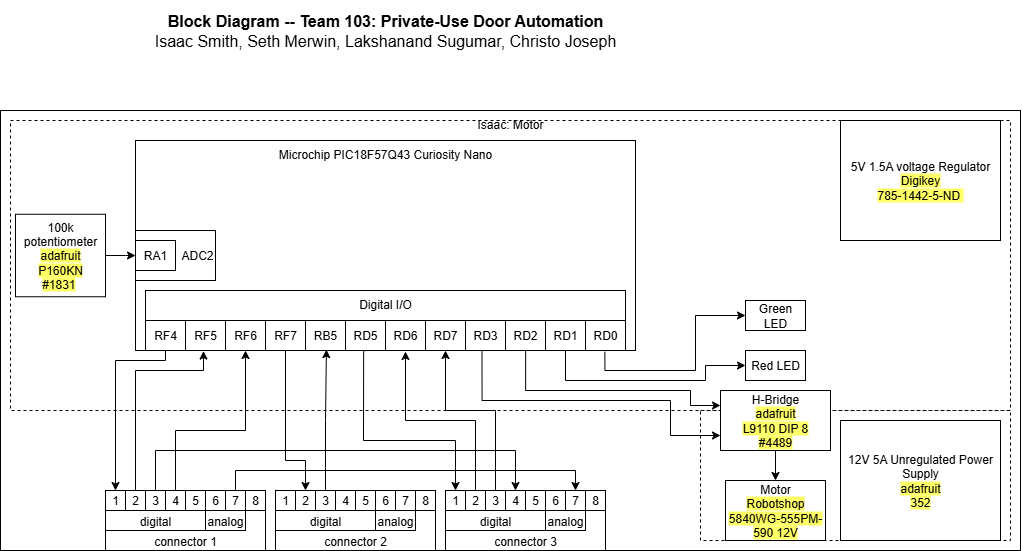

The diagram above was exported from draw.io. Its source (the exported page's mxGraphModel, read from the mxfile embedded in the PNG):
<mxGraphModel dx="1489" dy="869" grid="1" gridSize="10" guides="1" tooltips="1" connect="1" arrows="1" fold="1" page="1" pageScale="1" pageWidth="850" pageHeight="1100" math="0" shadow="0">
  <root>
    <mxCell id="0" />
    <mxCell id="1" parent="0" />
    <mxCell id="fxZSrzct9MVq6DGNY9Gd-82" value="" style="rounded=0;whiteSpace=wrap;html=1;fillColor=none;dashed=1;" parent="1" vertex="1">
      <mxGeometry x="430" y="200" width="1000" height="290" as="geometry" />
    </mxCell>
    <mxCell id="fxZSrzct9MVq6DGNY9Gd-81" value="" style="rounded=0;whiteSpace=wrap;html=1;fillColor=none;dashed=1;" parent="1" vertex="1">
      <mxGeometry x="1120" y="490" width="310" height="130" as="geometry" />
    </mxCell>
    <mxCell id="fxZSrzct9MVq6DGNY9Gd-2" value="Isaac: Motor" style="rounded=0;whiteSpace=wrap;html=1;fillColor=none;verticalAlign=top;" parent="1" vertex="1">
      <mxGeometry x="420" y="190" width="1020" height="440" as="geometry" />
    </mxCell>
    <mxCell id="fxZSrzct9MVq6DGNY9Gd-3" value="Microchip PIC18F57Q43 Curiosity Nano" style="rounded=0;whiteSpace=wrap;html=1;verticalAlign=top;fillColor=none;movable=1;resizable=1;rotatable=1;deletable=1;editable=1;locked=0;connectable=1;" parent="1" vertex="1">
      <mxGeometry x="555" y="220" width="500" height="210" as="geometry" />
    </mxCell>
    <mxCell id="fxZSrzct9MVq6DGNY9Gd-4" style="edgeStyle=orthogonalEdgeStyle;rounded=0;orthogonalLoop=1;jettySize=auto;html=1;entryX=0.5;entryY=0;entryDx=0;entryDy=0;exitX=0.5;exitY=1;exitDx=0;exitDy=0;" parent="1" source="fxZSrzct9MVq6DGNY9Gd-56" target="fxZSrzct9MVq6DGNY9Gd-33" edge="1">
      <mxGeometry relative="1" as="geometry">
        <mxPoint x="725" y="530" as="targetPoint" />
        <Array as="points">
          <mxPoint x="705" y="540" />
          <mxPoint x="725" y="540" />
        </Array>
      </mxGeometry>
    </mxCell>
    <mxCell id="fxZSrzct9MVq6DGNY9Gd-5" style="edgeStyle=orthogonalEdgeStyle;rounded=0;orthogonalLoop=1;jettySize=auto;html=1;exitX=0.5;exitY=0;exitDx=0;exitDy=0;entryX=0.5;entryY=0;entryDx=0;entryDy=0;" parent="1" source="fxZSrzct9MVq6DGNY9Gd-26" target="fxZSrzct9MVq6DGNY9Gd-50" edge="1">
      <mxGeometry relative="1" as="geometry">
        <mxPoint x="655" y="530" as="sourcePoint" />
        <Array as="points">
          <mxPoint x="655" y="550" />
          <mxPoint x="995" y="550" />
        </Array>
      </mxGeometry>
    </mxCell>
    <mxCell id="fxZSrzct9MVq6DGNY9Gd-6" style="edgeStyle=orthogonalEdgeStyle;rounded=0;orthogonalLoop=1;jettySize=auto;html=1;exitX=0.5;exitY=0;exitDx=0;exitDy=0;entryX=0.12;entryY=1.01;entryDx=0;entryDy=0;entryPerimeter=0;" parent="1" source="fxZSrzct9MVq6DGNY9Gd-21" target="fxZSrzct9MVq6DGNY9Gd-52" edge="1">
      <mxGeometry relative="1" as="geometry">
        <mxPoint x="555" y="530" as="sourcePoint" />
        <Array as="points">
          <mxPoint x="555" y="450" />
          <mxPoint x="623" y="450" />
          <mxPoint x="623" y="431" />
        </Array>
      </mxGeometry>
    </mxCell>
    <mxCell id="fxZSrzct9MVq6DGNY9Gd-7" style="edgeStyle=orthogonalEdgeStyle;rounded=0;orthogonalLoop=1;jettySize=auto;html=1;exitX=0.701;exitY=1.014;exitDx=0;exitDy=0;entryX=0;entryY=0.75;entryDx=0;entryDy=0;exitPerimeter=0;" parent="1" source="fxZSrzct9MVq6DGNY9Gd-52" target="fxZSrzct9MVq6DGNY9Gd-9" edge="1">
      <mxGeometry relative="1" as="geometry">
        <Array as="points">
          <mxPoint x="902" y="480" />
          <mxPoint x="1090" y="480" />
          <mxPoint x="1090" y="515" />
        </Array>
      </mxGeometry>
    </mxCell>
    <mxCell id="fxZSrzct9MVq6DGNY9Gd-8" style="edgeStyle=orthogonalEdgeStyle;rounded=0;orthogonalLoop=1;jettySize=auto;html=1;exitX=0.792;exitY=1.006;exitDx=0;exitDy=0;entryX=0;entryY=0.25;entryDx=0;entryDy=0;exitPerimeter=0;" parent="1" source="fxZSrzct9MVq6DGNY9Gd-52" target="fxZSrzct9MVq6DGNY9Gd-9" edge="1">
      <mxGeometry relative="1" as="geometry">
        <Array as="points">
          <mxPoint x="945" y="470" />
          <mxPoint x="1110" y="470" />
          <mxPoint x="1110" y="485" />
        </Array>
      </mxGeometry>
    </mxCell>
    <mxCell id="fxZSrzct9MVq6DGNY9Gd-9" value="&lt;div&gt;&lt;span&gt;H-Bridge&lt;/span&gt;&lt;/div&gt;&lt;div&gt;&lt;span style=&quot;background-color: rgb(255, 255, 102);&quot;&gt;adafruit&lt;/span&gt;&lt;/div&gt;&lt;div&gt;&lt;span style=&quot;background-color: light-dark(rgb(255, 255, 102), rgb(37, 37, 0)); color: light-dark(rgb(0, 0, 0), rgb(255, 255, 255));&quot;&gt;L9110 DIP 8&lt;/span&gt;&lt;/div&gt;&lt;div&gt;&lt;span style=&quot;background-color: light-dark(rgb(255, 255, 102), rgb(37, 37, 0));&quot;&gt;#4489&lt;/span&gt;&lt;/div&gt;" style="rounded=0;whiteSpace=wrap;html=1;labelBackgroundColor=none;" parent="1" vertex="1">
      <mxGeometry x="1140" y="470" width="110" height="60" as="geometry" />
    </mxCell>
    <mxCell id="fxZSrzct9MVq6DGNY9Gd-10" value="&lt;div&gt;Motor&lt;/div&gt;&lt;div&gt;&lt;span style=&quot;background-color: rgb(255, 255, 102);&quot;&gt;Robotshop&lt;/span&gt;&lt;/div&gt;&lt;div&gt;&lt;span style=&quot;background-color: rgb(255, 255, 102);&quot;&gt;5840WG-555PM-590 12V&lt;/span&gt;&lt;/div&gt;" style="rounded=0;whiteSpace=wrap;html=1;" parent="1" vertex="1">
      <mxGeometry x="1145" y="560" width="100" height="60" as="geometry" />
    </mxCell>
    <mxCell id="fxZSrzct9MVq6DGNY9Gd-11" style="edgeStyle=orthogonalEdgeStyle;rounded=0;orthogonalLoop=1;jettySize=auto;html=1;exitX=0.5;exitY=1;exitDx=0;exitDy=0;entryX=0.5;entryY=0;entryDx=0;entryDy=0;" parent="1" source="fxZSrzct9MVq6DGNY9Gd-9" target="fxZSrzct9MVq6DGNY9Gd-10" edge="1">
      <mxGeometry relative="1" as="geometry" />
    </mxCell>
    <mxCell id="fxZSrzct9MVq6DGNY9Gd-12" value="" style="group" parent="1" connectable="0" vertex="1">
      <mxGeometry x="555" y="310" width="80" height="50" as="geometry" />
    </mxCell>
    <mxCell id="fxZSrzct9MVq6DGNY9Gd-13" value="ADC2" style="rounded=0;whiteSpace=wrap;html=1;align=right;" parent="fxZSrzct9MVq6DGNY9Gd-12" vertex="1">
      <mxGeometry width="80" height="50" as="geometry" />
    </mxCell>
    <mxCell id="fxZSrzct9MVq6DGNY9Gd-14" value="RA1" style="rounded=0;whiteSpace=wrap;html=1;" parent="fxZSrzct9MVq6DGNY9Gd-12" vertex="1">
      <mxGeometry y="10" width="40" height="30" as="geometry" />
    </mxCell>
    <mxCell id="fxZSrzct9MVq6DGNY9Gd-15" value="&lt;div&gt;Green LED&lt;/div&gt;" style="rounded=0;whiteSpace=wrap;html=1;direction=east;" parent="1" vertex="1">
      <mxGeometry x="1165" y="380" width="60" height="30" as="geometry" />
    </mxCell>
    <mxCell id="fxZSrzct9MVq6DGNY9Gd-16" value="" style="group" parent="1" connectable="0" vertex="1">
      <mxGeometry x="525" y="570" width="160" height="60" as="geometry" />
    </mxCell>
    <mxCell id="fxZSrzct9MVq6DGNY9Gd-17" value="connector 1" style="rounded=0;whiteSpace=wrap;html=1;verticalAlign=bottom;" parent="fxZSrzct9MVq6DGNY9Gd-16" vertex="1">
      <mxGeometry width="160" height="60" as="geometry" />
    </mxCell>
    <mxCell id="fxZSrzct9MVq6DGNY9Gd-18" value="digital" style="rounded=0;whiteSpace=wrap;html=1;verticalAlign=bottom;" parent="fxZSrzct9MVq6DGNY9Gd-16" vertex="1">
      <mxGeometry y="20" width="100" height="20" as="geometry" />
    </mxCell>
    <mxCell id="fxZSrzct9MVq6DGNY9Gd-19" value="analog" style="rounded=0;whiteSpace=wrap;html=1;verticalAlign=bottom;" parent="fxZSrzct9MVq6DGNY9Gd-16" vertex="1">
      <mxGeometry x="100" y="20" width="40" height="20" as="geometry" />
    </mxCell>
    <mxCell id="fxZSrzct9MVq6DGNY9Gd-20" value="1" style="rounded=0;whiteSpace=wrap;html=1;" parent="fxZSrzct9MVq6DGNY9Gd-16" vertex="1">
      <mxGeometry width="20" height="20" as="geometry" />
    </mxCell>
    <mxCell id="fxZSrzct9MVq6DGNY9Gd-21" value="2" style="rounded=0;whiteSpace=wrap;html=1;" parent="fxZSrzct9MVq6DGNY9Gd-16" vertex="1">
      <mxGeometry x="20" width="20" height="20" as="geometry" />
    </mxCell>
    <mxCell id="fxZSrzct9MVq6DGNY9Gd-22" value="3" style="rounded=0;whiteSpace=wrap;html=1;" parent="fxZSrzct9MVq6DGNY9Gd-16" vertex="1">
      <mxGeometry x="40" width="20" height="20" as="geometry" />
    </mxCell>
    <mxCell id="fxZSrzct9MVq6DGNY9Gd-23" value="4" style="rounded=0;whiteSpace=wrap;html=1;" parent="fxZSrzct9MVq6DGNY9Gd-16" vertex="1">
      <mxGeometry x="60" width="20" height="20" as="geometry" />
    </mxCell>
    <mxCell id="fxZSrzct9MVq6DGNY9Gd-24" value="5" style="rounded=0;whiteSpace=wrap;html=1;" parent="fxZSrzct9MVq6DGNY9Gd-16" vertex="1">
      <mxGeometry x="80" width="20" height="20" as="geometry" />
    </mxCell>
    <mxCell id="fxZSrzct9MVq6DGNY9Gd-25" value="6" style="rounded=0;whiteSpace=wrap;html=1;" parent="fxZSrzct9MVq6DGNY9Gd-16" vertex="1">
      <mxGeometry x="100" width="20" height="20" as="geometry" />
    </mxCell>
    <mxCell id="fxZSrzct9MVq6DGNY9Gd-26" value="7" style="rounded=0;whiteSpace=wrap;html=1;" parent="fxZSrzct9MVq6DGNY9Gd-16" vertex="1">
      <mxGeometry x="120" width="20" height="20" as="geometry" />
    </mxCell>
    <mxCell id="fxZSrzct9MVq6DGNY9Gd-27" value="8" style="rounded=0;whiteSpace=wrap;html=1;" parent="fxZSrzct9MVq6DGNY9Gd-16" vertex="1">
      <mxGeometry x="140" width="20" height="20" as="geometry" />
    </mxCell>
    <mxCell id="fxZSrzct9MVq6DGNY9Gd-28" value="" style="group" parent="1" connectable="0" vertex="1">
      <mxGeometry x="695" y="570" width="160" height="60" as="geometry" />
    </mxCell>
    <mxCell id="fxZSrzct9MVq6DGNY9Gd-29" value="connector 2" style="rounded=0;whiteSpace=wrap;html=1;verticalAlign=bottom;" parent="fxZSrzct9MVq6DGNY9Gd-28" vertex="1">
      <mxGeometry width="160" height="60" as="geometry" />
    </mxCell>
    <mxCell id="fxZSrzct9MVq6DGNY9Gd-30" value="digital" style="rounded=0;whiteSpace=wrap;html=1;verticalAlign=bottom;" parent="fxZSrzct9MVq6DGNY9Gd-28" vertex="1">
      <mxGeometry y="20" width="100" height="20" as="geometry" />
    </mxCell>
    <mxCell id="fxZSrzct9MVq6DGNY9Gd-31" value="analog" style="rounded=0;whiteSpace=wrap;html=1;verticalAlign=bottom;" parent="fxZSrzct9MVq6DGNY9Gd-28" vertex="1">
      <mxGeometry x="100" y="20" width="40" height="20" as="geometry" />
    </mxCell>
    <mxCell id="fxZSrzct9MVq6DGNY9Gd-32" value="1" style="rounded=0;whiteSpace=wrap;html=1;" parent="fxZSrzct9MVq6DGNY9Gd-28" vertex="1">
      <mxGeometry width="20" height="20" as="geometry" />
    </mxCell>
    <mxCell id="fxZSrzct9MVq6DGNY9Gd-33" value="2" style="rounded=0;whiteSpace=wrap;html=1;" parent="fxZSrzct9MVq6DGNY9Gd-28" vertex="1">
      <mxGeometry x="20" width="20" height="20" as="geometry" />
    </mxCell>
    <mxCell id="fxZSrzct9MVq6DGNY9Gd-34" value="3" style="rounded=0;whiteSpace=wrap;html=1;" parent="fxZSrzct9MVq6DGNY9Gd-28" vertex="1">
      <mxGeometry x="40" width="20" height="20" as="geometry" />
    </mxCell>
    <mxCell id="fxZSrzct9MVq6DGNY9Gd-35" value="4" style="rounded=0;whiteSpace=wrap;html=1;" parent="fxZSrzct9MVq6DGNY9Gd-28" vertex="1">
      <mxGeometry x="60" width="20" height="20" as="geometry" />
    </mxCell>
    <mxCell id="fxZSrzct9MVq6DGNY9Gd-36" value="5" style="rounded=0;whiteSpace=wrap;html=1;" parent="fxZSrzct9MVq6DGNY9Gd-28" vertex="1">
      <mxGeometry x="80" width="20" height="20" as="geometry" />
    </mxCell>
    <mxCell id="fxZSrzct9MVq6DGNY9Gd-37" value="6" style="rounded=0;whiteSpace=wrap;html=1;" parent="fxZSrzct9MVq6DGNY9Gd-28" vertex="1">
      <mxGeometry x="100" width="20" height="20" as="geometry" />
    </mxCell>
    <mxCell id="fxZSrzct9MVq6DGNY9Gd-38" value="7" style="rounded=0;whiteSpace=wrap;html=1;" parent="fxZSrzct9MVq6DGNY9Gd-28" vertex="1">
      <mxGeometry x="120" width="20" height="20" as="geometry" />
    </mxCell>
    <mxCell id="fxZSrzct9MVq6DGNY9Gd-39" value="8" style="rounded=0;whiteSpace=wrap;html=1;" parent="fxZSrzct9MVq6DGNY9Gd-28" vertex="1">
      <mxGeometry x="140" width="20" height="20" as="geometry" />
    </mxCell>
    <mxCell id="fxZSrzct9MVq6DGNY9Gd-40" value="" style="group" parent="1" connectable="0" vertex="1">
      <mxGeometry x="865" y="570" width="160" height="60" as="geometry" />
    </mxCell>
    <mxCell id="fxZSrzct9MVq6DGNY9Gd-41" value="connector 3" style="rounded=0;whiteSpace=wrap;html=1;verticalAlign=bottom;" parent="fxZSrzct9MVq6DGNY9Gd-40" vertex="1">
      <mxGeometry width="160" height="60" as="geometry" />
    </mxCell>
    <mxCell id="fxZSrzct9MVq6DGNY9Gd-42" value="digital" style="rounded=0;whiteSpace=wrap;html=1;verticalAlign=bottom;" parent="fxZSrzct9MVq6DGNY9Gd-40" vertex="1">
      <mxGeometry y="20" width="100" height="20" as="geometry" />
    </mxCell>
    <mxCell id="fxZSrzct9MVq6DGNY9Gd-43" value="analog" style="rounded=0;whiteSpace=wrap;html=1;verticalAlign=bottom;" parent="fxZSrzct9MVq6DGNY9Gd-40" vertex="1">
      <mxGeometry x="100" y="20" width="40" height="20" as="geometry" />
    </mxCell>
    <mxCell id="fxZSrzct9MVq6DGNY9Gd-44" value="1" style="rounded=0;whiteSpace=wrap;html=1;" parent="fxZSrzct9MVq6DGNY9Gd-40" vertex="1">
      <mxGeometry width="20" height="20" as="geometry" />
    </mxCell>
    <mxCell id="fxZSrzct9MVq6DGNY9Gd-45" value="2" style="rounded=0;whiteSpace=wrap;html=1;" parent="fxZSrzct9MVq6DGNY9Gd-40" vertex="1">
      <mxGeometry x="20" width="20" height="20" as="geometry" />
    </mxCell>
    <mxCell id="fxZSrzct9MVq6DGNY9Gd-46" value="3" style="rounded=0;whiteSpace=wrap;html=1;" parent="fxZSrzct9MVq6DGNY9Gd-40" vertex="1">
      <mxGeometry x="40" width="20" height="20" as="geometry" />
    </mxCell>
    <mxCell id="fxZSrzct9MVq6DGNY9Gd-47" value="4" style="rounded=0;whiteSpace=wrap;html=1;" parent="fxZSrzct9MVq6DGNY9Gd-40" vertex="1">
      <mxGeometry x="60" width="20" height="20" as="geometry" />
    </mxCell>
    <mxCell id="fxZSrzct9MVq6DGNY9Gd-48" value="5" style="rounded=0;whiteSpace=wrap;html=1;" parent="fxZSrzct9MVq6DGNY9Gd-40" vertex="1">
      <mxGeometry x="80" width="20" height="20" as="geometry" />
    </mxCell>
    <mxCell id="fxZSrzct9MVq6DGNY9Gd-49" value="6" style="rounded=0;whiteSpace=wrap;html=1;" parent="fxZSrzct9MVq6DGNY9Gd-40" vertex="1">
      <mxGeometry x="100" width="20" height="20" as="geometry" />
    </mxCell>
    <mxCell id="fxZSrzct9MVq6DGNY9Gd-50" value="7" style="rounded=0;whiteSpace=wrap;html=1;" parent="fxZSrzct9MVq6DGNY9Gd-40" vertex="1">
      <mxGeometry x="120" width="20" height="20" as="geometry" />
    </mxCell>
    <mxCell id="fxZSrzct9MVq6DGNY9Gd-51" value="8" style="rounded=0;whiteSpace=wrap;html=1;" parent="fxZSrzct9MVq6DGNY9Gd-40" vertex="1">
      <mxGeometry x="140" width="20" height="20" as="geometry" />
    </mxCell>
    <mxCell id="fxZSrzct9MVq6DGNY9Gd-52" value="Digital I/O" style="rounded=0;whiteSpace=wrap;html=1;fillColor=none;verticalAlign=top;" parent="1" vertex="1">
      <mxGeometry x="565" y="370" width="480" height="60" as="geometry" />
    </mxCell>
    <mxCell id="fxZSrzct9MVq6DGNY9Gd-53" style="edgeStyle=orthogonalEdgeStyle;rounded=0;orthogonalLoop=1;jettySize=auto;html=1;entryX=0.5;entryY=0;entryDx=0;entryDy=0;exitX=0.5;exitY=1;exitDx=0;exitDy=0;" parent="1" source="fxZSrzct9MVq6DGNY9Gd-65" target="fxZSrzct9MVq6DGNY9Gd-20" edge="1">
      <mxGeometry relative="1" as="geometry">
        <Array as="points">
          <mxPoint x="585" y="440" />
          <mxPoint x="535" y="440" />
        </Array>
      </mxGeometry>
    </mxCell>
    <mxCell id="fxZSrzct9MVq6DGNY9Gd-54" value="RF5" style="rounded=0;whiteSpace=wrap;html=1;" parent="1" vertex="1">
      <mxGeometry x="605" y="400" width="40" height="30" as="geometry" />
    </mxCell>
    <mxCell id="fxZSrzct9MVq6DGNY9Gd-55" value="&lt;div&gt;RF6&lt;/div&gt;" style="rounded=0;whiteSpace=wrap;html=1;" parent="1" vertex="1">
      <mxGeometry x="645" y="400" width="40" height="30" as="geometry" />
    </mxCell>
    <mxCell id="fxZSrzct9MVq6DGNY9Gd-56" value="RF7" style="rounded=0;whiteSpace=wrap;html=1;" parent="1" vertex="1">
      <mxGeometry x="685" y="400" width="40" height="30" as="geometry" />
    </mxCell>
    <mxCell id="fxZSrzct9MVq6DGNY9Gd-57" value="RB5" style="rounded=0;whiteSpace=wrap;html=1;" parent="1" vertex="1">
      <mxGeometry x="725" y="400" width="40" height="30" as="geometry" />
    </mxCell>
    <mxCell id="fxZSrzct9MVq6DGNY9Gd-58" value="RD5" style="rounded=0;whiteSpace=wrap;html=1;" parent="1" vertex="1">
      <mxGeometry x="765" y="400" width="40" height="30" as="geometry" />
    </mxCell>
    <mxCell id="fxZSrzct9MVq6DGNY9Gd-59" style="edgeStyle=orthogonalEdgeStyle;rounded=0;orthogonalLoop=1;jettySize=auto;html=1;exitX=0.455;exitY=0.983;exitDx=0;exitDy=0;entryX=0.5;entryY=0;entryDx=0;entryDy=0;exitPerimeter=0;" parent="1" source="fxZSrzct9MVq6DGNY9Gd-58" target="fxZSrzct9MVq6DGNY9Gd-44" edge="1">
      <mxGeometry relative="1" as="geometry">
        <Array as="points">
          <mxPoint x="783" y="431" />
          <mxPoint x="783" y="520" />
          <mxPoint x="875" y="520" />
        </Array>
      </mxGeometry>
    </mxCell>
    <mxCell id="fxZSrzct9MVq6DGNY9Gd-60" value="RD6" style="rounded=0;whiteSpace=wrap;html=1;" parent="1" vertex="1">
      <mxGeometry x="805" y="400" width="40" height="30" as="geometry" />
    </mxCell>
    <mxCell id="fxZSrzct9MVq6DGNY9Gd-61" value="RD7" style="rounded=0;whiteSpace=wrap;html=1;" parent="1" vertex="1">
      <mxGeometry x="845" y="400" width="40" height="30" as="geometry" />
    </mxCell>
    <mxCell id="fxZSrzct9MVq6DGNY9Gd-62" style="edgeStyle=orthogonalEdgeStyle;rounded=0;orthogonalLoop=1;jettySize=auto;html=1;" parent="1" source="fxZSrzct9MVq6DGNY9Gd-63" target="fxZSrzct9MVq6DGNY9Gd-14" edge="1">
      <mxGeometry relative="1" as="geometry" />
    </mxCell>
    <mxCell id="fxZSrzct9MVq6DGNY9Gd-63" value="&lt;div&gt;100k potentiometer&lt;/div&gt;&lt;div&gt;&lt;span style=&quot;background-color: rgb(255, 255, 102);&quot;&gt;adafruit&lt;/span&gt;&lt;/div&gt;&lt;div&gt;&lt;span style=&quot;background-color: rgb(255, 255, 102);&quot;&gt;P160KN&lt;/span&gt;&lt;/div&gt;&lt;div&gt;&lt;span style=&quot;background-color: light-dark(rgb(255, 255, 102), rgb(37, 37, 0)); color: light-dark(rgb(0, 0, 0), rgb(255, 255, 255));&quot;&gt;#1831&lt;/span&gt;&lt;span style=&quot;background-color: transparent; color: light-dark(rgb(0, 0, 0), rgb(255, 255, 255));&quot;&gt;&amp;nbsp;&lt;/span&gt;&lt;/div&gt;" style="rounded=0;whiteSpace=wrap;html=1;" parent="1" vertex="1">
      <mxGeometry x="435" y="293.75" width="90" height="82.5" as="geometry" />
    </mxCell>
    <mxCell id="fxZSrzct9MVq6DGNY9Gd-64" value="&lt;div&gt;Red LED&lt;/div&gt;" style="rounded=0;whiteSpace=wrap;html=1;" parent="1" vertex="1">
      <mxGeometry x="1165" y="430" width="60" height="30" as="geometry" />
    </mxCell>
    <mxCell id="fxZSrzct9MVq6DGNY9Gd-65" value="RF4" style="rounded=0;whiteSpace=wrap;html=1;" parent="1" vertex="1">
      <mxGeometry x="565" y="400" width="40" height="30" as="geometry" />
    </mxCell>
    <mxCell id="fxZSrzct9MVq6DGNY9Gd-66" value="RD3" style="rounded=0;whiteSpace=wrap;html=1;" parent="1" vertex="1">
      <mxGeometry x="885" y="400" width="40" height="30" as="geometry" />
    </mxCell>
    <mxCell id="fxZSrzct9MVq6DGNY9Gd-67" style="edgeStyle=orthogonalEdgeStyle;rounded=0;orthogonalLoop=1;jettySize=auto;html=1;entryX=0;entryY=0.5;entryDx=0;entryDy=0;exitX=0.5;exitY=1;exitDx=0;exitDy=0;" parent="1" source="fxZSrzct9MVq6DGNY9Gd-70" target="fxZSrzct9MVq6DGNY9Gd-64" edge="1">
      <mxGeometry relative="1" as="geometry">
        <Array as="points">
          <mxPoint x="985" y="460" />
          <mxPoint x="1125" y="460" />
          <mxPoint x="1125" y="445" />
        </Array>
      </mxGeometry>
    </mxCell>
    <mxCell id="fxZSrzct9MVq6DGNY9Gd-68" value="RD2" style="rounded=0;whiteSpace=wrap;html=1;" parent="1" vertex="1">
      <mxGeometry x="925" y="400" width="40" height="30" as="geometry" />
    </mxCell>
    <mxCell id="fxZSrzct9MVq6DGNY9Gd-69" style="edgeStyle=orthogonalEdgeStyle;rounded=0;orthogonalLoop=1;jettySize=auto;html=1;entryX=0;entryY=0.5;entryDx=0;entryDy=0;exitX=0.957;exitY=1.022;exitDx=0;exitDy=0;exitPerimeter=0;" parent="1" source="fxZSrzct9MVq6DGNY9Gd-52" target="fxZSrzct9MVq6DGNY9Gd-15" edge="1">
      <mxGeometry relative="1" as="geometry">
        <Array as="points">
          <mxPoint x="1024" y="450" />
          <mxPoint x="1115" y="450" />
          <mxPoint x="1115" y="395" />
        </Array>
      </mxGeometry>
    </mxCell>
    <mxCell id="fxZSrzct9MVq6DGNY9Gd-70" value="RD1" style="rounded=0;whiteSpace=wrap;html=1;" parent="1" vertex="1">
      <mxGeometry x="965" y="400" width="40" height="30" as="geometry" />
    </mxCell>
    <mxCell id="fxZSrzct9MVq6DGNY9Gd-71" style="edgeStyle=orthogonalEdgeStyle;rounded=0;orthogonalLoop=1;jettySize=auto;html=1;entryX=0.523;entryY=0.97;entryDx=0;entryDy=0;entryPerimeter=0;" parent="1" source="fxZSrzct9MVq6DGNY9Gd-34" target="fxZSrzct9MVq6DGNY9Gd-57" edge="1">
      <mxGeometry relative="1" as="geometry">
        <Array as="points" />
      </mxGeometry>
    </mxCell>
    <mxCell id="fxZSrzct9MVq6DGNY9Gd-72" style="edgeStyle=orthogonalEdgeStyle;rounded=0;orthogonalLoop=1;jettySize=auto;html=1;" parent="1" source="fxZSrzct9MVq6DGNY9Gd-45" edge="1">
      <mxGeometry relative="1" as="geometry">
        <mxPoint x="825" y="431" as="targetPoint" />
        <Array as="points">
          <mxPoint x="895" y="500" />
          <mxPoint x="825" y="500" />
          <mxPoint x="825" y="431" />
        </Array>
      </mxGeometry>
    </mxCell>
    <mxCell id="fxZSrzct9MVq6DGNY9Gd-73" style="edgeStyle=orthogonalEdgeStyle;rounded=0;orthogonalLoop=1;jettySize=auto;html=1;entryX=0.5;entryY=1;entryDx=0;entryDy=0;" parent="1" source="fxZSrzct9MVq6DGNY9Gd-46" target="fxZSrzct9MVq6DGNY9Gd-61" edge="1">
      <mxGeometry relative="1" as="geometry">
        <Array as="points">
          <mxPoint x="915" y="490" />
          <mxPoint x="865" y="490" />
        </Array>
      </mxGeometry>
    </mxCell>
    <mxCell id="fxZSrzct9MVq6DGNY9Gd-74" style="edgeStyle=orthogonalEdgeStyle;rounded=0;orthogonalLoop=1;jettySize=auto;html=1;entryX=0.5;entryY=0;entryDx=0;entryDy=0;" parent="1" source="fxZSrzct9MVq6DGNY9Gd-22" target="fxZSrzct9MVq6DGNY9Gd-47" edge="1">
      <mxGeometry relative="1" as="geometry">
        <Array as="points">
          <mxPoint x="575" y="530" />
          <mxPoint x="935" y="530" />
        </Array>
      </mxGeometry>
    </mxCell>
    <mxCell id="fxZSrzct9MVq6DGNY9Gd-75" value="RD0" style="rounded=0;whiteSpace=wrap;html=1;" parent="1" vertex="1">
      <mxGeometry x="1005" y="400" width="40" height="30" as="geometry" />
    </mxCell>
    <mxCell id="fxZSrzct9MVq6DGNY9Gd-76" style="edgeStyle=orthogonalEdgeStyle;rounded=0;orthogonalLoop=1;jettySize=auto;html=1;exitX=0.5;exitY=0;exitDx=0;exitDy=0;" parent="1" source="fxZSrzct9MVq6DGNY9Gd-23" target="fxZSrzct9MVq6DGNY9Gd-55" edge="1">
      <mxGeometry relative="1" as="geometry">
        <Array as="points">
          <mxPoint x="595" y="510" />
          <mxPoint x="665" y="510" />
        </Array>
      </mxGeometry>
    </mxCell>
    <mxCell id="fxZSrzct9MVq6DGNY9Gd-77" value="&lt;div style=&quot;font-size: 16px&quot;&gt;&lt;b style=&quot;font-size: 16px&quot;&gt;Block Diagram -- Team 103: Private-Use Door Automation&lt;/b&gt;&lt;/div&gt;&lt;div style=&quot;font-size: 16px&quot;&gt;Isaac Smith, Seth Merwin,&amp;nbsp;&lt;span style=&quot;background-color: transparent; color: light-dark(rgb(0, 0, 0), rgb(255, 255, 255));&quot;&gt;Lakshanand Sugumar, Christo Joseph&lt;/span&gt;&lt;/div&gt;" style="text;html=1;strokeColor=none;fillColor=none;align=center;verticalAlign=middle;whiteSpace=wrap;rounded=0;fontSize=16;" parent="1" vertex="1">
      <mxGeometry x="475" y="80" width="660" height="60" as="geometry" />
    </mxCell>
    <mxCell id="fxZSrzct9MVq6DGNY9Gd-78" value="&lt;div&gt;5V 1.5A voltage Regulator&lt;/div&gt;&lt;div&gt;&lt;span style=&quot;background-color: rgb(255, 255, 102);&quot;&gt;Digikey&lt;/span&gt;&lt;/div&gt;&lt;div&gt;&lt;span style=&quot;background-color: rgb(255, 255, 102);&quot;&gt;785-1442-5-ND&amp;nbsp;&lt;/span&gt;&lt;/div&gt;" style="rounded=0;whiteSpace=wrap;html=1;" parent="1" vertex="1">
      <mxGeometry x="1260" y="200" width="160" height="120" as="geometry" />
    </mxCell>
    <mxCell id="fxZSrzct9MVq6DGNY9Gd-79" value="&lt;div&gt;12V 5A Unregulated Power Supply&lt;/div&gt;&lt;div&gt;&lt;span style=&quot;background-color: rgb(255, 255, 102); color: light-dark(rgb(0, 0, 0), rgb(255, 255, 255));&quot;&gt;adafruit&lt;/span&gt;&lt;/div&gt;&lt;div&gt;&lt;span style=&quot;background-color: light-dark(rgb(255, 255, 102), rgb(37, 37, 0)); color: light-dark(rgb(0, 0, 0), rgb(255, 255, 255));&quot;&gt;352&lt;/span&gt;&lt;/div&gt;" style="rounded=0;whiteSpace=wrap;html=1;" parent="1" vertex="1">
      <mxGeometry x="1260" y="500" width="160" height="120" as="geometry" />
    </mxCell>
  </root>
</mxGraphModel>